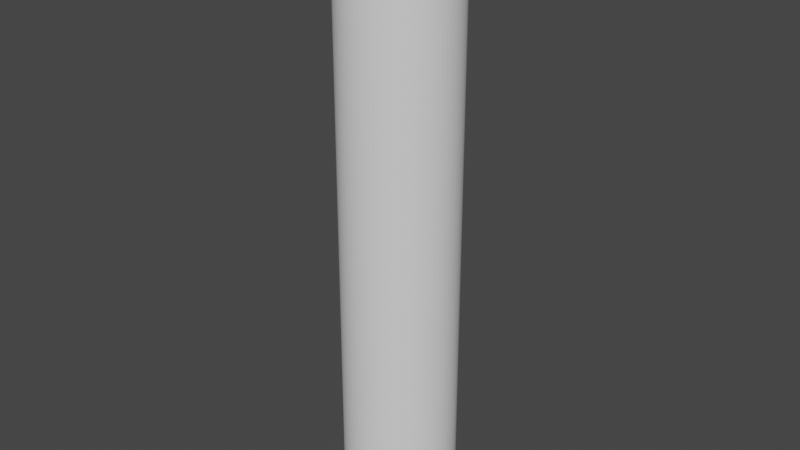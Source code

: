 # Source: pipe_straight_1m.blend  (saved by Blender 2.80.42; exported with 4.5.12 LTS)
import bpy
from mathutils import Matrix  # noqa: F401  (used for matrix-valued properties, if any)

bpy.ops.wm.read_factory_settings(use_empty=True)
scene = bpy.context.scene
scene.name = 'Scene'

# ---- collections
col_collection = bpy.data.collections.new('Collection'); scene.collection.children.link(col_collection)

# ---- world
world_world = bpy.data.worlds.new('World'); scene.world = world_world
world_world.use_nodes = True; world_world.node_tree.nodes.clear()
_N = world_world.node_tree.nodes; _L = world_world.node_tree.links
n0 = _N.new('ShaderNodeOutputWorld'); n0.name = 'World Output'; n0.location = (300, 300)
n1 = _N.new('ShaderNodeBackground'); n1.name = 'Background'; n1.location = (10, 300)
n1.inputs[0].default_value = (0.05088, 0.05088, 0.05088, 1.0)
_L.new(n1.outputs[0], n0.inputs[0])
n0.is_active_output = True
world_world.color = (0.05088, 0.05088, 0.05088)
world_world.use_sun_shadow = False
world_world.sun_shadow_jitter_overblur = 0.0

# ---- meshes
me_cuplane = bpy.data.meshes.new('CUPlane')
me_cuplane.from_pydata([(-0.0809, -0.05878, 0.0), (-0.0309, -0.09511, 0.0), (0.0309, -0.09511, 0.0), (0.0809, -0.05878, 0.0), (0.1, 2.384e-08, 0.0), (0.0809, 0.05878, 0.0), (0.0309, 0.09511, 0.0), (-0.0309, 0.09511, 0.0), (-0.0809, 0.05878, 0.0), (-0.1, -3.258e-08, 0.0), (-0.0809, -0.05878, 1.0), (-0.0309, -0.09511, 1.0), (0.0309, -0.09511, 1.0), (0.0809, -0.05878, 1.0), (0.1, 2.384e-08, 1.0), (0.0809, 0.05878, 1.0), (0.0309, 0.09511, 1.0), (-0.0309, 0.09511, 1.0), (-0.0809, 0.05878, 1.0), (-0.1, -3.258e-08, 1.0)], [], [(0, 10, 19, 9), (1, 11, 10, 0), (2, 12, 11, 1), (3, 13, 12, 2), (4, 14, 13, 3), (5, 15, 14, 4), (6, 16, 15, 5), (7, 17, 16, 6), (8, 18, 17, 7), (9, 19, 18, 8)])
me_cuplane.use_remesh_preserve_volume = False
me_cuplane.use_remesh_preserve_attributes = False
me_cuplane.use_mirror_vertex_groups = False
me_cuplane.auto_texspace = False
me_cuplane.update()

# ---- objects
ob_plane = bpy.data.objects.new('Plane', me_cuplane)

# ---- transforms, parenting, visibility, modifiers, constraints
ob_plane.location = (0.0, 0.0, 0.0)
ob_plane.lineart.crease_threshold = 0.0
_m = ob_plane.modifiers.new('Subdivision', 'SUBSURF')
_m.uv_smooth = 'PRESERVE_CORNERS'
_m.levels = 3
_m.render_levels = 3
_m.show_only_control_edges = False
_m = ob_plane.modifiers.new('Solidify', 'SOLIDIFY')
_m.nonmanifold_thickness_mode = 'FIXED'
_m.nonmanifold_merge_threshold = 0.0003

# ---- collection membership
col_collection.objects.link(ob_plane)

# ---- scene / render settings (as saved in the file)
scene.frame_start = 1; scene.frame_end = 250; scene.frame_set(1)
scene.render.engine = 'BLENDER_EEVEE_NEXT'
scene.render.motion_blur_shutter = 1.0
scene.cycles.use_denoising = False
scene.cycles.samples = 128
scene.cycles.sampling_pattern = 'TABULATED_SOBOL'
scene.cycles.use_adaptive_sampling = False
scene.cycles.use_light_tree = False
scene.view_settings.view_transform = 'Filmic'
bpy.context.view_layer.update()

# ---- added for rendering (the .blend has no active camera and no usable light): camera, sun
cam_auto = bpy.data.cameras.new('AutoCamera')
cam_auto.lens = 50.0
cam_auto.sensor_width = 36.0
cam_auto.clip_end = 1000.0
ob_auto_camera = bpy.data.objects.new('AutoCamera', cam_auto)
scene.collection.objects.link(ob_auto_camera)
ob_auto_camera.location = (0.957108, -1.14853, 1.26569)
ob_auto_camera.rotation_euler = (1.09748, -7.21219e-08, 0.694738)
scene.camera = ob_auto_camera
light_auto_sun = bpy.data.lights.new('AutoSun', 'SUN')
light_auto_sun.energy = 3.0
light_auto_sun.angle = 0.0523599
ob_auto_sun = bpy.data.objects.new('AutoSun', light_auto_sun)
scene.collection.objects.link(ob_auto_sun)
ob_auto_sun.rotation_euler = (0.872665, 0.174533, 0.523599)
bpy.context.view_layer.update()
